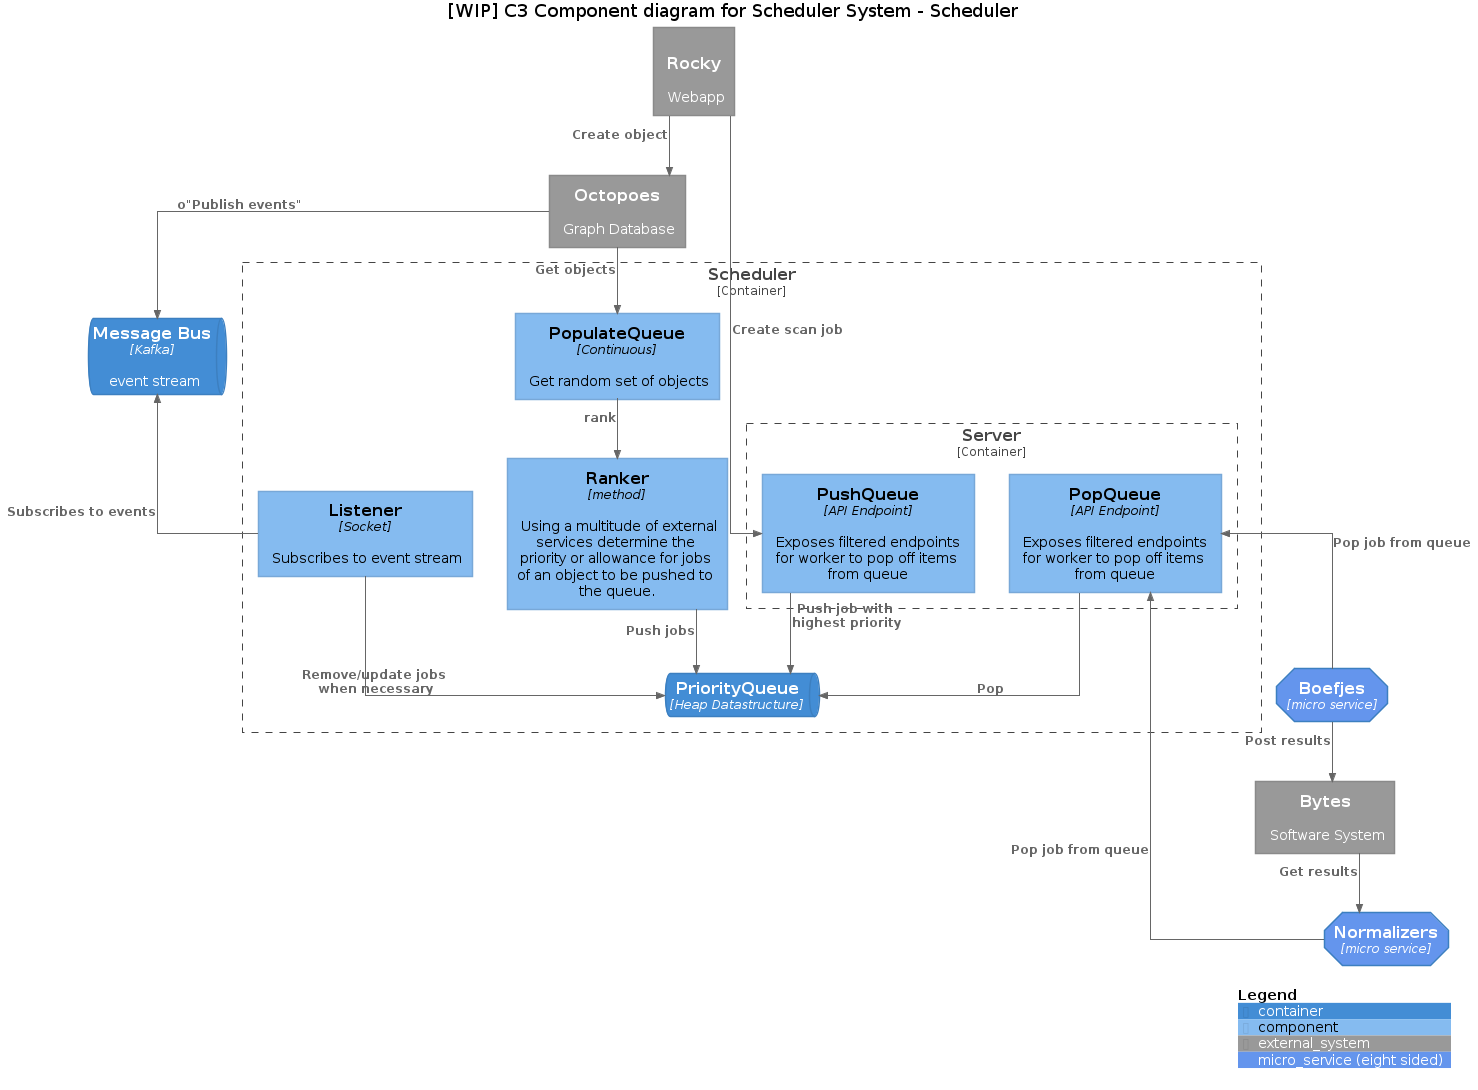

The diagram above was rendered by PlantUML. Its source (embedded in the PNG):
@startuml
!include https://raw.githubusercontent.com/plantuml-stdlib/C4-PlantUML/master/C4_Component.puml

skinparam linetype ortho

AddElementTag("micro_service", $shape=EightSidedShape(), $bgColor="CornflowerBlue", $fontColor="white")
AddElementTag("storage", $shape=RoundedBoxShape(), $bgColor="lightSkyBlue", $fontColor="white")

Title [WIP] C3 Component diagram for Scheduler System - Scheduler

ContainerQueue(message_bus, "Message Bus", "Kafka", "event stream")

Container_Boundary(scheduler, "Scheduler") {
  Component(listener, "Listener", "Socket", "Subscribes to event stream")
  ContainerQueue(pq, "PriorityQueue", "Heap Datastructure", "")
  Component(populate_queue, "PopulateQueue", "Continuous", "Get random set of objects")
  Component(ranker, "Ranker", "method", "Using a multitude of external services determine the priority or allowance for jobs of an object to be pushed to the queue.")

  Container_Boundary(server, "Server") {
    Component(api_job_push, "PushQueue", "API Endpoint", "Exposes filtered endpoints for worker to pop off items from queue")
    Component(api_job_pop, "PopQueue", "API Endpoint", "Exposes filtered endpoints for worker to pop off items from queue")
  }
}

Container(boefjes, "Boefjes", "micro service", "", $tags = "micro_service")
Container(normalizers, "Normalizers", "micro service", "", $tags = "micro_service")

' External systems
System_Ext(bytes, "Bytes", "Software System")
System_Ext(octopoes, "Octopoes", "Graph Database")
System_Ext(rocky, "Rocky", "Webapp", "Webapp")
'System_Ext(katalogus, "Katalogus", "Software System")

' Relationships
Rel_Down(rocky, octopoes, "Create object")
Rel_Down(rocky, api_job_push, "Create scan job")
Rel_Down(octopoes, message_bus, o"Publish events")
Rel_Up(listener, message_bus, "Subscribes to events")

' Relationships within container
Rel_Down(listener, pq, "Remove/update jobs when necessary")
Rel_Down(octopoes, populate_queue, "Get objects")
Rel_Down(populate_queue, ranker, "rank")
Rel_Down(ranker, pq, "Push jobs")

Rel_Down(api_job_pop, pq, "Pop")
Rel_Down(api_job_push, pq, "Push job with highest priority")

Rel_Up(boefjes, api_job_pop, "Pop job from queue")
Rel_Up(normalizers, api_job_pop ,"Pop job from queue")

Rel(boefjes, bytes, "Post results")
Rel(bytes, normalizers, "Get results")

' Rel(octopoes, scheduler, "Reference for calculation")
' Rel(bytes, scheduler, "Reference for calculation")
' Rel(katalogus, scheduler, "Reference for calculation")
' Rel(rocky, scheduler, "Reference for calculation")

SHOW_LEGEND()
@enduml